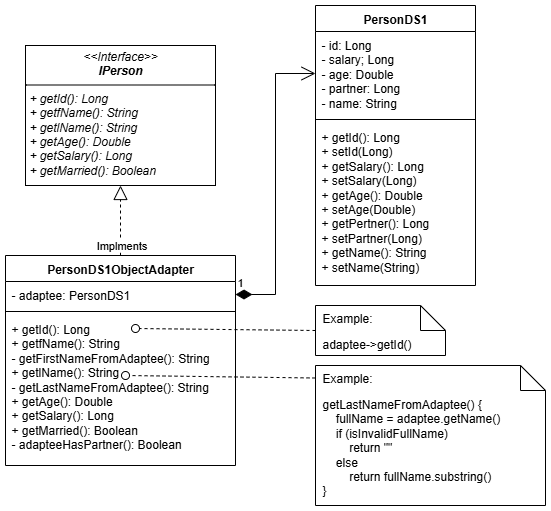

The diagram above was exported from draw.io. Its source (the exported page's mxGraphModel, read from the mxfile embedded in the PNG):
<mxGraphModel dx="1579" dy="1192" grid="1" gridSize="10" guides="1" tooltips="1" connect="1" arrows="1" fold="1" page="1" pageScale="1" pageWidth="827" pageHeight="1169" math="0" shadow="0">
  <root>
    <mxCell id="0" />
    <mxCell id="1" parent="0" />
    <mxCell id="2" value="&lt;p style=&quot;margin:0px;margin-top:4px;text-align:center;&quot;&gt;&lt;i&gt;&amp;lt;&amp;lt;Interface&amp;gt;&amp;gt;&lt;/i&gt;&lt;br&gt;&lt;b&gt;&lt;i&gt;IPerson&lt;/i&gt;&lt;/b&gt;&lt;/p&gt;&lt;hr size=&quot;1&quot; style=&quot;border-style:solid;&quot;&gt;&lt;p style=&quot;margin:0px;margin-left:4px;&quot;&gt;&lt;i&gt;+ getId(): Long&lt;br&gt;&lt;/i&gt;&lt;/p&gt;&lt;p style=&quot;margin:0px;margin-left:4px;&quot;&gt;&lt;i&gt;+ getfName():&amp;nbsp;&lt;span style=&quot;background-color: transparent; color: light-dark(rgb(0, 0, 0), rgb(255, 255, 255));&quot;&gt;String&lt;/span&gt;&lt;span style=&quot;background-color: transparent; color: light-dark(rgb(0, 0, 0), rgb(255, 255, 255));&quot;&gt;&amp;nbsp;&lt;/span&gt;&lt;/i&gt;&lt;/p&gt;&lt;p style=&quot;margin:0px;margin-left:4px;&quot;&gt;&lt;i&gt;+ getlName(): String&lt;/i&gt;&lt;/p&gt;&lt;p style=&quot;margin:0px;margin-left:4px;&quot;&gt;&lt;i&gt;+ getAge(): Double&lt;/i&gt;&lt;/p&gt;&lt;p style=&quot;margin:0px;margin-left:4px;&quot;&gt;&lt;i&gt;+ getSalary(): Long&lt;/i&gt;&lt;/p&gt;&lt;p style=&quot;margin:0px;margin-left:4px;&quot;&gt;&lt;i&gt;+ getMarried(): Boolean&lt;/i&gt;&lt;/p&gt;" style="verticalAlign=top;align=left;overflow=fill;html=1;whiteSpace=wrap;" vertex="1" parent="1">
      <mxGeometry x="164" y="210" width="190" height="140" as="geometry" />
    </mxCell>
    <mxCell id="3" value="PersonDS1" style="swimlane;fontStyle=1;align=center;verticalAlign=top;childLayout=stackLayout;horizontal=1;startSize=26;horizontalStack=0;resizeParent=1;resizeParentMax=0;resizeLast=0;collapsible=1;marginBottom=0;whiteSpace=wrap;html=1;" vertex="1" parent="1">
      <mxGeometry x="454" y="170" width="160" height="280" as="geometry" />
    </mxCell>
    <mxCell id="4" value="&lt;div&gt;- id: Long&lt;/div&gt;&lt;div&gt;- salary; Long&lt;/div&gt;&lt;div&gt;- age: Double&lt;/div&gt;&lt;div&gt;- partner: Long&lt;/div&gt;&lt;div&gt;- name: String&lt;/div&gt;" style="text;strokeColor=none;fillColor=none;align=left;verticalAlign=top;spacingLeft=4;spacingRight=4;overflow=hidden;rotatable=0;points=[[0,0.5],[1,0.5]];portConstraint=eastwest;whiteSpace=wrap;html=1;" vertex="1" parent="3">
      <mxGeometry y="26" width="160" height="84" as="geometry" />
    </mxCell>
    <mxCell id="5" value="" style="line;strokeWidth=1;fillColor=none;align=left;verticalAlign=middle;spacingTop=-1;spacingLeft=3;spacingRight=3;rotatable=0;labelPosition=right;points=[];portConstraint=eastwest;strokeColor=inherit;" vertex="1" parent="3">
      <mxGeometry y="110" width="160" height="8" as="geometry" />
    </mxCell>
    <mxCell id="6" value="+ getId(): Long&lt;div&gt;+ setId(Long)&lt;/div&gt;&lt;div&gt;+ getSalary(): Long&lt;/div&gt;&lt;div&gt;+ setSalary(Long)&lt;/div&gt;&lt;div&gt;+ getAge(): Double&lt;/div&gt;&lt;div&gt;+ setAge(Double)&lt;/div&gt;&lt;div&gt;+ getPertner(): Long&lt;/div&gt;&lt;div&gt;+ setPartner(Long)&lt;/div&gt;&lt;div&gt;+ getName(): String&lt;/div&gt;&lt;div&gt;+ setName(String)&lt;/div&gt;" style="text;strokeColor=none;fillColor=none;align=left;verticalAlign=top;spacingLeft=4;spacingRight=4;overflow=hidden;rotatable=0;points=[[0,0.5],[1,0.5]];portConstraint=eastwest;whiteSpace=wrap;html=1;" vertex="1" parent="3">
      <mxGeometry y="118" width="160" height="162" as="geometry" />
    </mxCell>
    <mxCell id="7" value="PersonDS1ObjectAdapter" style="swimlane;fontStyle=1;align=center;verticalAlign=top;childLayout=stackLayout;horizontal=1;startSize=26;horizontalStack=0;resizeParent=1;resizeParentMax=0;resizeLast=0;collapsible=1;marginBottom=0;whiteSpace=wrap;html=1;" vertex="1" parent="1">
      <mxGeometry x="144" y="420" width="230" height="210" as="geometry" />
    </mxCell>
    <mxCell id="8" value="- adaptee: PersonDS1" style="text;strokeColor=none;fillColor=none;align=left;verticalAlign=top;spacingLeft=4;spacingRight=4;overflow=hidden;rotatable=0;points=[[0,0.5],[1,0.5]];portConstraint=eastwest;whiteSpace=wrap;html=1;" vertex="1" parent="7">
      <mxGeometry y="26" width="230" height="26" as="geometry" />
    </mxCell>
    <mxCell id="9" value="" style="line;strokeWidth=1;fillColor=none;align=left;verticalAlign=middle;spacingTop=-1;spacingLeft=3;spacingRight=3;rotatable=0;labelPosition=right;points=[];portConstraint=eastwest;strokeColor=inherit;" vertex="1" parent="7">
      <mxGeometry y="52" width="230" height="8" as="geometry" />
    </mxCell>
    <mxCell id="10" value="+ getId(): Long&lt;div&gt;+ getfName(): String&lt;/div&gt;&lt;div&gt;- getFirstNameFromAdaptee(): String&lt;/div&gt;&lt;div&gt;+ getlName(): String&lt;/div&gt;&lt;div&gt;- getLastNameFromAdaptee(): String&lt;/div&gt;&lt;div&gt;+ getAge(): Double&lt;/div&gt;&lt;div&gt;+ getSalary(): Long&lt;/div&gt;&lt;div&gt;+ getMarried(): Boolean&lt;/div&gt;&lt;div&gt;- adapteeHasPartner(): Boolean&lt;/div&gt;&lt;div&gt;&lt;br&gt;&lt;/div&gt;" style="text;strokeColor=none;fillColor=none;align=left;verticalAlign=top;spacingLeft=4;spacingRight=4;overflow=hidden;rotatable=0;points=[[0,0.5],[1,0.5]];portConstraint=eastwest;whiteSpace=wrap;html=1;" vertex="1" parent="7">
      <mxGeometry y="60" width="230" height="150" as="geometry" />
    </mxCell>
    <mxCell id="11" value="" style="endArrow=block;dashed=1;endFill=0;endSize=12;html=1;rounded=0;exitX=0.5;exitY=0;exitDx=0;exitDy=0;entryX=0.5;entryY=1;entryDx=0;entryDy=0;" edge="1" source="7" target="2" parent="1">
      <mxGeometry width="160" relative="1" as="geometry">
        <mxPoint x="74" y="390" as="sourcePoint" />
        <mxPoint x="234" y="390" as="targetPoint" />
      </mxGeometry>
    </mxCell>
    <mxCell id="12" value="Implments" style="edgeLabel;html=1;align=center;verticalAlign=middle;resizable=0;points=[];" vertex="1" connectable="0" parent="11">
      <mxGeometry x="-0.0356" y="-4" relative="1" as="geometry">
        <mxPoint x="-4" y="23" as="offset" />
      </mxGeometry>
    </mxCell>
    <mxCell id="13" value="1" style="endArrow=open;html=1;endSize=12;startArrow=diamondThin;startSize=14;startFill=1;edgeStyle=orthogonalEdgeStyle;align=left;verticalAlign=bottom;rounded=0;entryX=0;entryY=0.5;entryDx=0;entryDy=0;exitX=1;exitY=0.5;exitDx=0;exitDy=0;" edge="1" source="8" target="4" parent="1">
      <mxGeometry x="-1" y="3" relative="1" as="geometry">
        <mxPoint x="494" y="140" as="sourcePoint" />
        <mxPoint x="654" y="140" as="targetPoint" />
      </mxGeometry>
    </mxCell>
    <mxCell id="14" value="" style="html=1;verticalAlign=bottom;labelBackgroundColor=none;endArrow=oval;endFill=0;endSize=8;rounded=0;dashed=1;exitX=0;exitY=1;exitDx=0;exitDy=0;" edge="1" source="16" parent="1">
      <mxGeometry width="160" relative="1" as="geometry">
        <mxPoint x="454" y="493" as="sourcePoint" />
        <mxPoint x="274" y="493" as="targetPoint" />
      </mxGeometry>
    </mxCell>
    <mxCell id="15" value="&lt;span style=&quot;text-align: center;&quot;&gt;adaptee-&amp;gt;getId()&lt;/span&gt;" style="shape=note2;boundedLbl=1;whiteSpace=wrap;html=1;size=25;verticalAlign=top;align=left;spacingLeft=5;" vertex="1" parent="1">
      <mxGeometry x="454" y="470" width="130" height="50" as="geometry" />
    </mxCell>
    <mxCell id="16" value="Example:" style="resizeWidth=1;part=1;strokeColor=none;fillColor=none;align=left;spacingLeft=5;whiteSpace=wrap;html=1;" vertex="1" parent="15">
      <mxGeometry width="130" height="25" relative="1" as="geometry" />
    </mxCell>
    <mxCell id="17" value="&lt;span style=&quot;text-align: center;&quot;&gt;getLastNameFromAdaptee() {&lt;/span&gt;&lt;div&gt;&lt;span style=&quot;text-align: center;&quot;&gt;&amp;nbsp; &amp;nbsp; fullName = adaptee.getName()&lt;/span&gt;&lt;/div&gt;&lt;div&gt;&lt;span style=&quot;text-align: center;&quot;&gt;&amp;nbsp; &amp;nbsp; if (isInvalidFullName)&lt;/span&gt;&lt;/div&gt;&lt;div&gt;&lt;span style=&quot;text-align: center;&quot;&gt;&amp;nbsp; &amp;nbsp; &amp;nbsp; &amp;nbsp; return &quot;&quot;&lt;/span&gt;&lt;/div&gt;&lt;div&gt;&lt;span style=&quot;text-align: center;&quot;&gt;&amp;nbsp; &amp;nbsp; else&lt;/span&gt;&lt;/div&gt;&lt;div&gt;&lt;span style=&quot;text-align: center;&quot;&gt;&amp;nbsp; &amp;nbsp; &amp;nbsp; &amp;nbsp; return fullName.substring()&amp;nbsp;&lt;/span&gt;&lt;/div&gt;&lt;div&gt;&lt;span style=&quot;text-align: center;&quot;&gt;}&lt;/span&gt;&lt;/div&gt;" style="shape=note2;boundedLbl=1;whiteSpace=wrap;html=1;size=25;verticalAlign=top;align=left;spacingLeft=5;" vertex="1" parent="1">
      <mxGeometry x="454" y="530" width="230" height="140" as="geometry" />
    </mxCell>
    <mxCell id="18" value="Example:" style="resizeWidth=1;part=1;strokeColor=none;fillColor=none;align=left;spacingLeft=5;whiteSpace=wrap;html=1;" vertex="1" parent="17">
      <mxGeometry width="229.99999999999997" height="25" relative="1" as="geometry" />
    </mxCell>
    <mxCell id="19" value="" style="html=1;verticalAlign=bottom;labelBackgroundColor=none;endArrow=oval;endFill=0;endSize=8;rounded=0;dashed=1;exitX=0;exitY=0.5;exitDx=0;exitDy=0;" edge="1" source="18" parent="1">
      <mxGeometry width="160" relative="1" as="geometry">
        <mxPoint x="564" y="492" as="sourcePoint" />
        <mxPoint x="264" y="540" as="targetPoint" />
      </mxGeometry>
    </mxCell>
  </root>
</mxGraphModel>